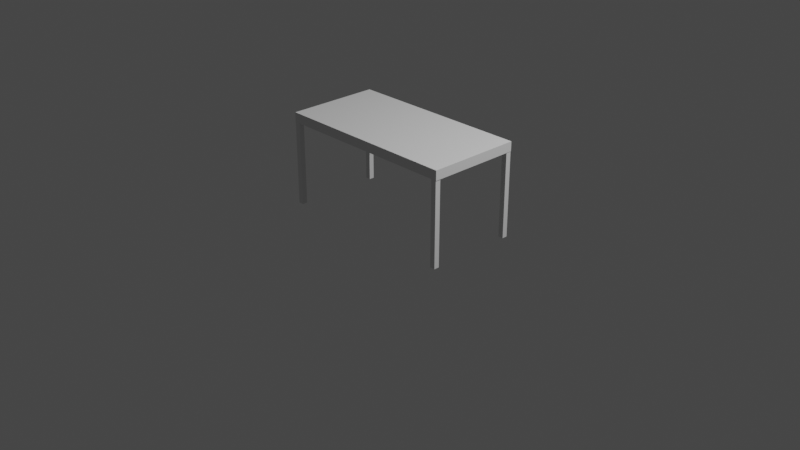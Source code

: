 # Source: new_table.blend  (saved by Blender 2.93.20; exported with 4.5.12 LTS)
import bpy
from mathutils import Matrix  # noqa: F401  (used for matrix-valued properties, if any)

bpy.ops.wm.read_factory_settings(use_empty=True)
scene = bpy.context.scene
scene.name = 'Scene'

# ---- collections
col_collection = bpy.data.collections.new('Collection'); scene.collection.children.link(col_collection)

# ---- world
world_world = bpy.data.worlds.new('World'); scene.world = world_world
world_world.use_nodes = True; world_world.node_tree.nodes.clear()
_N = world_world.node_tree.nodes; _L = world_world.node_tree.links
n0 = _N.new('ShaderNodeOutputWorld'); n0.name = 'World Output'; n0.location = (300, 300)
n1 = _N.new('ShaderNodeBackground'); n1.name = 'Background'; n1.location = (10, 300)
n1.inputs[0].default_value = (0.05088, 0.05088, 0.05088, 1.0)
_L.new(n1.outputs[0], n0.inputs[0])
n0.is_active_output = True
world_world.color = (0.05088, 0.05088, 0.05088)
world_world.use_sun_shadow = False
world_world.sun_shadow_jitter_overblur = 0.0

# ---- cameras
cam_camera = bpy.data.cameras.new('Camera')
cam_camera.clip_end = 100.0
cam_camera.ortho_scale = 7.314

# ---- lights
light_light = bpy.data.lights.new('Light', 'POINT')
light_light.transmission_factor = 0.0
light_light.energy = 1000.0
light_light.shadow_soft_size = 0.1
light_light.shadow_maximum_resolution = 0.006
light_light.use_absolute_resolution = True

# ---- meshes
me_x = bpy.data.meshes.new('Плоскость')
me_x.from_pydata([(-0.9899, -1.0, 0.9994), (1.01, -1.0, 0.9994), (-0.9899, 1.0, 0.9994), (1.01, 1.0, 0.9994), (-0.9899, -1.0, 0.8981), (1.01, -1.0, 0.8981), (-0.9899, 1.0, 0.8981), (1.01, 1.0, 0.8981), (-0.9872, -0.8838, 0.004872), (-0.9872, -0.8864, 1.001), (-0.9306, -0.8838, 0.004872), (-0.9306, -0.8864, 1.001), (-0.9306, -0.997, 0.004872), (-0.9306, -0.9996, 1.001), (-0.9872, -0.997, 0.004872), (-0.9872, -0.9996, 1.001), (0.9481, -0.8832, 0.003646), (0.9481, -0.8832, 0.9997), (1.005, -0.8832, 0.003646), (1.005, -0.8832, 0.9997), (1.005, -0.9964, 0.003646), (1.005, -0.9964, 0.9997), (0.9481, -0.9964, 0.003646), (0.9481, -0.9964, 0.9997), (0.9509, 0.9964, -0.001959), (0.9509, 0.9964, 0.9941), (1.007, 0.9964, -0.001959), (1.007, 0.9964, 0.9941), (1.007, 0.8832, -0.001959), (1.007, 0.8832, 0.9941), (0.9509, 0.8832, -0.001959), (0.9509, 0.8832, 0.9941), (-0.9906, 0.9907, 0.0008438), (-0.9906, 0.9907, 0.9969), (-0.934, 0.9907, 0.0008438), (-0.934, 0.9907, 0.9969), (-0.934, 0.8776, 0.0008438), (-0.934, 0.8776, 0.9969), (-0.9906, 0.8776, 0.0008438), (-0.9906, 0.8776, 0.9969)], [], [(0, 2, 3, 1), (4, 5, 7, 6), (3, 2, 6, 7), (0, 1, 5, 4), (1, 3, 7, 5), (2, 0, 4, 6), (8, 9, 11, 10), (10, 11, 13, 12), (11, 9, 15, 13), (12, 13, 15, 14), (14, 15, 9, 8), (8, 10, 12, 14), (16, 17, 19, 18), (18, 19, 21, 20), (19, 17, 23, 21), (20, 21, 23, 22), (22, 23, 17, 16), (16, 18, 20, 22), (24, 25, 27, 26), (26, 27, 29, 28), (27, 25, 31, 29), (28, 29, 31, 30), (30, 31, 25, 24), (24, 26, 28, 30), (32, 33, 35, 34), (34, 35, 37, 36), (35, 33, 39, 37), (2, 3, 21, 15), (36, 37, 39, 38), (38, 39, 33, 32), (32, 34, 36, 38)])
_uv = me_x.uv_layers.new(name='UVКарта')
_uv.uv.foreach_set('vector', [0.0, 0.0, 0.0, 1.0, 1.0, 1.0, 1.0, 0.0, 0.0, 0.0, 1.0, 0.0, 1.0, 1.0, 0.0, 1.0, 1.0, 1.0, 0.0, 1.0, 0.0, 1.0, 1.0, 1.0, 0.0, 0.0, 1.0, 0.0, 1.0, 0.0, 0.0, 0.0, 1.0, 0.0, 1.0, 1.0, 1.0, 1.0, 1.0, 0.0, 0.0, 1.0, 0.0, 0.0, 0.0, 0.0, 0.0, 1.0, 1.0, 0.5, 1.0, 1.0, 0.75, 1.0, 0.75, 0.5, 0.75, 0.5, 0.75, 1.0, 0.5, 1.0, 0.5, 0.5, 0.49, 0.25, 0.25, 0.49, 0.01, 0.25, 0.25, 0.01, 0.5, 0.5, 0.5, 1.0, 0.25, 1.0, 0.25, 0.5, 0.25, 0.5, 0.25, 1.0, 0.0, 1.0, 0.0, 0.5, 0.75, 0.49, 0.99, 0.25, 0.75, 0.01, 0.51, 0.25, 1.0, 0.5, 1.0, 1.0, 0.75, 1.0, 0.75, 0.5, 0.75, 0.5, 0.75, 1.0, 0.5, 1.0, 0.5, 0.5, 0.49, 0.25, 0.25, 0.49, 0.01, 0.25, 0.25, 0.01, 0.5, 0.5, 0.5, 1.0, 0.25, 1.0, 0.25, 0.5, 0.25, 0.5, 0.25, 1.0, 0.0, 1.0, 0.0, 0.5, 0.75, 0.49, 0.99, 0.25, 0.75, 0.01, 0.51, 0.25, 1.0, 0.5, 1.0, 1.0, 0.75, 1.0, 0.75, 0.5, 0.75, 0.5, 0.75, 1.0, 0.5, 1.0, 0.5, 0.5, 0.49, 0.25, 0.25, 0.49, 0.01, 0.25, 0.25, 0.01, 0.5, 0.5, 0.5, 1.0, 0.25, 1.0, 0.25, 0.5, 0.25, 0.5, 0.25, 1.0, 0.0, 1.0, 0.0, 0.5, 0.75, 0.49, 0.99, 0.25, 0.75, 0.01, 0.51, 0.25, 1.0, 0.5, 1.0, 1.0, 0.75, 1.0, 0.75, 0.5, 0.75, 0.5, 0.75, 1.0, 0.5, 1.0, 0.5, 0.5, 0.49, 0.25, 0.25, 0.49, 0.01, 0.25, 0.25, 0.01, 0.0, 1.0, 1.0, 1.0, 0.0, 0.0, 0.0, 0.0, 0.5, 0.5, 0.5, 1.0, 0.25, 1.0, 0.25, 0.5, 0.25, 0.5, 0.25, 1.0, 0.0, 1.0, 0.0, 0.5, 0.75, 0.49, 0.99, 0.25, 0.75, 0.01, 0.51, 0.25])
me_x.use_remesh_fix_poles = True
me_x.use_remesh_preserve_attributes = False
me_x.update()

# ---- objects
ob_light = bpy.data.objects.new('Light', light_light)
ob_camera = bpy.data.objects.new('Camera', cam_camera)
ob_x = bpy.data.objects.new('Плоскость', me_x)

# ---- transforms, parenting, visibility, modifiers, constraints
ob_light.location = (4.076, 1.005, 5.904)
ob_light.rotation_euler = (0.6503, 0.05522, 1.866)
ob_light.lock_rotations_4d = False
ob_light.empty_display_type = 'ARROWS'
ob_light.color = (0.0, 0.0, 0.0, 0.0)
ob_light.lineart.crease_threshold = 0.0
ob_camera.location = (7.359, -6.926, 4.958)
ob_camera.rotation_euler = (1.109, 0.0, 0.8149)
ob_camera.lock_rotations_4d = False
ob_camera.empty_display_type = 'ARROWS'
ob_camera.color = (0.0, 0.0, 0.0, 0.0)
ob_camera.display_type = 'WIRE'
ob_camera.lineart.crease_threshold = 0.0
ob_x.location = (0.0, 0.0, 0.0)
ob_x.scale = (1.0, 0.5, 1.004)

# ---- collection membership
col_collection.objects.link(ob_light)
col_collection.objects.link(ob_camera)
col_collection.objects.link(ob_x)

# ---- scene / render settings (as saved in the file)
scene.camera = ob_camera
scene.frame_start = 1; scene.frame_end = 250; scene.frame_set(1)
scene.render.engine = 'BLENDER_EEVEE_NEXT'
scene.cycles.use_denoising = False
scene.cycles.samples = 128
scene.cycles.sampling_pattern = 'TABULATED_SOBOL'
scene.cycles.use_adaptive_sampling = False
scene.cycles.use_light_tree = False
scene.view_settings.view_transform = 'Filmic'
bpy.context.view_layer.update()
